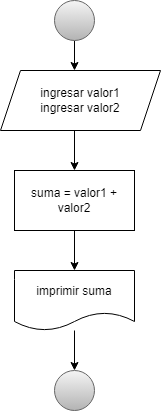

The diagram above was exported from draw.io. Its source (the exported page's mxGraphModel, read from the mxfile embedded in the PNG):
<mxGraphModel dx="880" dy="1653" grid="1" gridSize="10" guides="1" tooltips="1" connect="1" arrows="1" fold="1" page="1" pageScale="1" pageWidth="827" pageHeight="1169" math="0" shadow="0">
  <root>
    <mxCell id="WIyWlLk6GJQsqaUBKTNV-0" />
    <mxCell id="WIyWlLk6GJQsqaUBKTNV-1" parent="WIyWlLk6GJQsqaUBKTNV-0" />
    <mxCell id="976XNU9J6Di1jMLdG9_k-5" style="edgeStyle=orthogonalEdgeStyle;rounded=0;orthogonalLoop=1;jettySize=auto;html=1;exitX=0.5;exitY=1;exitDx=0;exitDy=0;entryX=0.5;entryY=0;entryDx=0;entryDy=0;" edge="1" parent="WIyWlLk6GJQsqaUBKTNV-1" source="976XNU9J6Di1jMLdG9_k-0">
      <mxGeometry relative="1" as="geometry">
        <mxPoint x="414" y="-400" as="targetPoint" />
      </mxGeometry>
    </mxCell>
    <mxCell id="976XNU9J6Di1jMLdG9_k-0" value="" style="ellipse;whiteSpace=wrap;html=1;aspect=fixed;fillColor=#f5f5f5;gradientColor=#b3b3b3;strokeColor=#666666;" vertex="1" parent="WIyWlLk6GJQsqaUBKTNV-1">
      <mxGeometry x="394" y="-470" width="40" height="40" as="geometry" />
    </mxCell>
    <mxCell id="976XNU9J6Di1jMLdG9_k-6" style="edgeStyle=orthogonalEdgeStyle;rounded=0;orthogonalLoop=1;jettySize=auto;html=1;exitX=0.5;exitY=1;exitDx=0;exitDy=0;entryX=0.5;entryY=0;entryDx=0;entryDy=0;" edge="1" parent="WIyWlLk6GJQsqaUBKTNV-1" target="976XNU9J6Di1jMLdG9_k-2">
      <mxGeometry relative="1" as="geometry">
        <mxPoint x="414" y="-340" as="sourcePoint" />
      </mxGeometry>
    </mxCell>
    <mxCell id="976XNU9J6Di1jMLdG9_k-7" style="edgeStyle=orthogonalEdgeStyle;rounded=0;orthogonalLoop=1;jettySize=auto;html=1;exitX=0.5;exitY=1;exitDx=0;exitDy=0;entryX=0.5;entryY=0;entryDx=0;entryDy=0;" edge="1" parent="WIyWlLk6GJQsqaUBKTNV-1" source="976XNU9J6Di1jMLdG9_k-2" target="976XNU9J6Di1jMLdG9_k-3">
      <mxGeometry relative="1" as="geometry" />
    </mxCell>
    <mxCell id="976XNU9J6Di1jMLdG9_k-2" value="suma = valor1 + valor2" style="rounded=0;whiteSpace=wrap;html=1;" vertex="1" parent="WIyWlLk6GJQsqaUBKTNV-1">
      <mxGeometry x="354" y="-300" width="120" height="60" as="geometry" />
    </mxCell>
    <mxCell id="976XNU9J6Di1jMLdG9_k-8" style="edgeStyle=orthogonalEdgeStyle;rounded=0;orthogonalLoop=1;jettySize=auto;html=1;entryX=0.5;entryY=0;entryDx=0;entryDy=0;" edge="1" parent="WIyWlLk6GJQsqaUBKTNV-1" source="976XNU9J6Di1jMLdG9_k-3" target="976XNU9J6Di1jMLdG9_k-4">
      <mxGeometry relative="1" as="geometry" />
    </mxCell>
    <mxCell id="976XNU9J6Di1jMLdG9_k-3" value="imprimir suma" style="shape=document;whiteSpace=wrap;html=1;boundedLbl=1;" vertex="1" parent="WIyWlLk6GJQsqaUBKTNV-1">
      <mxGeometry x="354" y="-200" width="120" height="60" as="geometry" />
    </mxCell>
    <mxCell id="976XNU9J6Di1jMLdG9_k-4" value="" style="ellipse;whiteSpace=wrap;html=1;aspect=fixed;fillColor=#f5f5f5;gradientColor=#b3b3b3;strokeColor=#666666;" vertex="1" parent="WIyWlLk6GJQsqaUBKTNV-1">
      <mxGeometry x="394" y="-100" width="40" height="40" as="geometry" />
    </mxCell>
    <mxCell id="976XNU9J6Di1jMLdG9_k-9" value="ingresar valor1&lt;br&gt;ingresar valor2" style="shape=parallelogram;perimeter=parallelogramPerimeter;whiteSpace=wrap;html=1;fixedSize=1;" vertex="1" parent="WIyWlLk6GJQsqaUBKTNV-1">
      <mxGeometry x="340" y="-400" width="160" height="60" as="geometry" />
    </mxCell>
  </root>
</mxGraphModel>